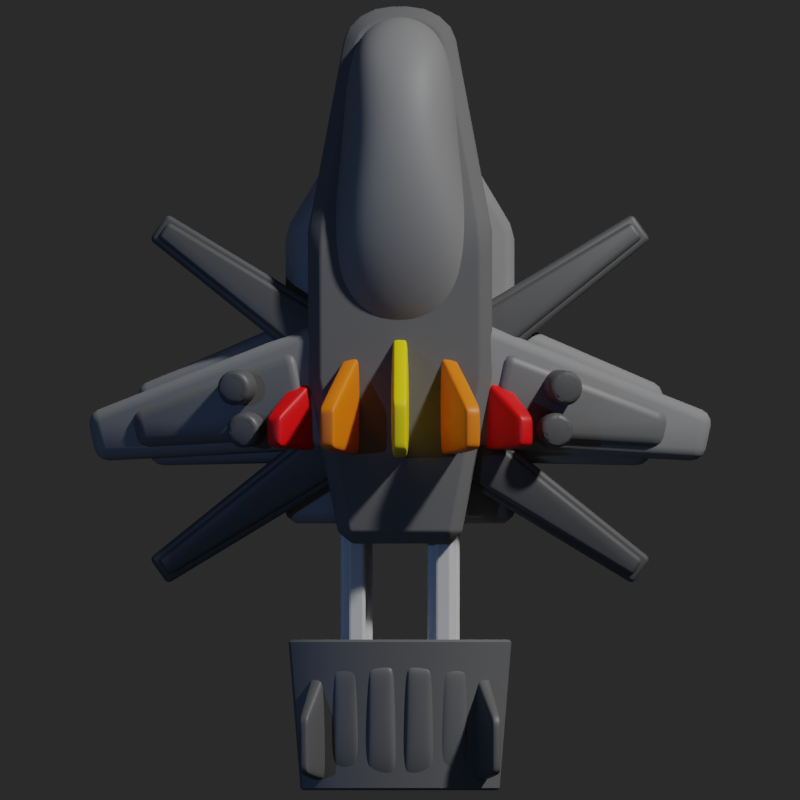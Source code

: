 # Source: surveillance_drone.blend  (saved by Blender 3.0.42; exported with 4.5.12 LTS)
import bpy
from mathutils import Matrix  # noqa: F401  (used for matrix-valued properties, if any)

bpy.ops.wm.read_factory_settings(use_empty=True)
scene = bpy.context.scene
scene.name = 'Scene'

# ---- collections
col_collection = bpy.data.collections.new('Collection'); scene.collection.children.link(col_collection)

# ---- materials (node trees are filled in below, after node groups)
mat_material_046 = bpy.data.materials.new('Material.046')
mat_material_048 = bpy.data.materials.new('Material.048')
mat_material_054 = bpy.data.materials.new('Material.054')
mat_material_055 = bpy.data.materials.new('Material.055')
mat_material_056 = bpy.data.materials.new('Material.056')
mat_material_047 = bpy.data.materials.new('Material.047')
mat_material_053 = bpy.data.materials.new('Material.053')
mat_material_049 = bpy.data.materials.new('Material.049')
mat_material_050 = bpy.data.materials.new('Material.050')
mat_material_051 = bpy.data.materials.new('Material.051')
mat_material_052 = bpy.data.materials.new('Material.052')
mat_material_057 = bpy.data.materials.new('Material.057')

# ---- node groups
ng_auto_smooth = bpy.data.node_groups.new('Auto Smooth', 'GeometryNodeTree')
_s = ng_auto_smooth.interface.new_socket(name='Geometry', in_out='OUTPUT', socket_type='NodeSocketGeometry')
_s = ng_auto_smooth.interface.new_socket(name='Geometry', in_out='INPUT', socket_type='NodeSocketGeometry')
_s = ng_auto_smooth.interface.new_socket(name='Angle', in_out='INPUT', socket_type='NodeSocketFloat')
_s.subtype = 'ANGLE'
_s.min_value = 0.0
_s.max_value = 3.142
ng_auto_smooth.is_modifier = True
_N = ng_auto_smooth.nodes; _L = ng_auto_smooth.links
n0 = _N.new('NodeGroupOutput'); n0.name = 'Group Output'; n0.location = (480, -100)
n1 = _N.new('NodeGroupInput'); n1.name = 'Group Input'; n1.location = (-420, -300)
n2 = _N.new('NodeGroupInput'); n2.name = 'Group Input.001'; n2.location = (-60, -100)
n3 = _N.new('GeometryNodeSetShadeSmooth'); n3.name = 'Set Shade Smooth'; n3.location = (120, -100)
n3.domain = 'EDGE'
n4 = _N.new('GeometryNodeSetShadeSmooth'); n4.name = 'Set Shade Smooth.001'; n4.location = (300, -100)
n5 = _N.new('GeometryNodeInputMeshEdgeAngle'); n5.name = 'Edge Angle'; n5.location = (-420, -220)
n6 = _N.new('GeometryNodeInputEdgeSmooth'); n6.name = 'Is Edge Smooth'; n6.location = (-60, -160)
n7 = _N.new('GeometryNodeInputShadeSmooth'); n7.name = 'Is Face Smooth'; n7.location = (-240, -340)
n8 = _N.new('FunctionNodeBooleanMath'); n8.name = 'Boolean Math'; n8.location = (-60, -220)
n9 = _N.new('FunctionNodeCompare'); n9.name = 'Compare'; n9.location = (-240, -180)
n9.operation = 'LESS_EQUAL'
_L.new(n5.outputs[0], n9.inputs[0])
_L.new(n4.outputs[0], n0.inputs[0])
_L.new(n1.outputs[1], n9.inputs[1])
_L.new(n9.outputs[0], n8.inputs[0])
_L.new(n7.outputs[0], n8.inputs[1])
_L.new(n2.outputs[0], n3.inputs[0])
_L.new(n6.outputs[0], n3.inputs[1])
_L.new(n3.outputs[0], n4.inputs[0])
_L.new(n8.outputs[0], n3.inputs[2])
n0.is_active_output = True

# ---- material node trees
mat_material_046.use_nodes = True; mat_material_046.node_tree.nodes.clear()
_N = mat_material_046.node_tree.nodes; _L = mat_material_046.node_tree.links
n0 = _N.new('ShaderNodeBsdfPrincipled'); n0.name = 'Principled BSDF'; n0.location = (10, 300)
n0.distribution = 'GGX'
n0.subsurface_method = 'RANDOM_WALK_SKIN'
n0.inputs[0].default_value = (0.1193, 0.1193, 0.1193, 1.0)
n0.inputs[2].default_value = 0.815
n0.inputs[3].default_value = 1.45
n0.inputs[27].default_value = (0.0, 0.0, 0.0, 1.0)
n0.inputs[28].default_value = 1.0
n1 = _N.new('ShaderNodeOutputMaterial'); n1.name = 'Material Output'; n1.location = (300, 300)
_L.new(n0.outputs[0], n1.inputs[0])
n1.is_active_output = True
mat_material_048.use_nodes = True; mat_material_048.node_tree.nodes.clear()
_N = mat_material_048.node_tree.nodes; _L = mat_material_048.node_tree.links
n0 = _N.new('ShaderNodeBsdfPrincipled'); n0.name = 'Principled BSDF'; n0.location = (10, 300)
n0.distribution = 'GGX'
n0.subsurface_method = 'RANDOM_WALK_SKIN'
n0.inputs[0].default_value = (0.2079, 0.2079, 0.2079, 1.0)
n0.inputs[2].default_value = 0.5866
n0.inputs[3].default_value = 1.45
n0.inputs[27].default_value = (0.0, 0.0, 0.0, 1.0)
n0.inputs[28].default_value = 1.0
n1 = _N.new('ShaderNodeOutputMaterial'); n1.name = 'Material Output'; n1.location = (300, 300)
_L.new(n0.outputs[0], n1.inputs[0])
n1.is_active_output = True
mat_material_054.use_nodes = True; mat_material_054.node_tree.nodes.clear()
_N = mat_material_054.node_tree.nodes; _L = mat_material_054.node_tree.links
n0 = _N.new('ShaderNodeBsdfPrincipled'); n0.name = 'Principled BSDF'; n0.location = (10, 300)
n0.distribution = 'GGX'
n0.subsurface_method = 'RANDOM_WALK_SKIN'
n0.inputs[0].default_value = (0.2203, 0.2203, 0.2203, 1.0)
n0.inputs[3].default_value = 1.45
n0.inputs[27].default_value = (0.0, 0.0, 0.0, 1.0)
n0.inputs[28].default_value = 1.0
n1 = _N.new('ShaderNodeOutputMaterial'); n1.name = 'Material Output'; n1.location = (300, 300)
_L.new(n0.outputs[0], n1.inputs[0])
n1.is_active_output = True
mat_material_055.use_nodes = True; mat_material_055.node_tree.nodes.clear()
_N = mat_material_055.node_tree.nodes; _L = mat_material_055.node_tree.links
n0 = _N.new('ShaderNodeBsdfPrincipled'); n0.name = 'Principled BSDF'; n0.location = (10, 300)
n0.distribution = 'GGX'
n0.subsurface_method = 'RANDOM_WALK_SKIN'
n0.inputs[0].default_value = (0.0985, 0.0985, 0.0985, 1.0)
n0.inputs[2].default_value = 0.4764
n0.inputs[3].default_value = 1.45
n0.inputs[27].default_value = (0.0, 0.0, 0.0, 1.0)
n0.inputs[28].default_value = 1.0
n1 = _N.new('ShaderNodeOutputMaterial'); n1.name = 'Material Output'; n1.location = (300, 300)
_L.new(n0.outputs[0], n1.inputs[0])
n1.is_active_output = True
mat_material_056.use_nodes = True; mat_material_056.node_tree.nodes.clear()
_N = mat_material_056.node_tree.nodes; _L = mat_material_056.node_tree.links
n0 = _N.new('ShaderNodeBsdfPrincipled'); n0.name = 'Principled BSDF'; n0.location = (10, 300)
n0.distribution = 'GGX'
n0.subsurface_method = 'RANDOM_WALK_SKIN'
n0.inputs[0].default_value = (1.0, 1.0, 1.0, 1.0)
n0.inputs[1].default_value = 1.0
n0.inputs[2].default_value = 0.8071
n0.inputs[3].default_value = 1.45
n0.inputs[27].default_value = (0.0, 0.0, 0.0, 1.0)
n0.inputs[28].default_value = 1.0
n1 = _N.new('ShaderNodeOutputMaterial'); n1.name = 'Material Output'; n1.location = (300, 300)
_L.new(n0.outputs[0], n1.inputs[0])
n1.is_active_output = True
mat_material_047.use_nodes = True; mat_material_047.node_tree.nodes.clear()
_N = mat_material_047.node_tree.nodes; _L = mat_material_047.node_tree.links
n0 = _N.new('ShaderNodeBsdfPrincipled'); n0.name = 'Principled BSDF'; n0.location = (10, 300)
n0.distribution = 'GGX'
n0.subsurface_method = 'RANDOM_WALK_SKIN'
n0.inputs[0].default_value = (0.214, 0.214, 0.214, 1.0)
n0.inputs[2].default_value = 0.7205
n0.inputs[3].default_value = 1.45
n0.inputs[27].default_value = (0.0, 0.0, 0.0, 1.0)
n0.inputs[28].default_value = 1.0
n1 = _N.new('ShaderNodeOutputMaterial'); n1.name = 'Material Output'; n1.location = (300, 300)
_L.new(n0.outputs[0], n1.inputs[0])
n1.is_active_output = True
mat_material_053.use_nodes = True; mat_material_053.node_tree.nodes.clear()
_N = mat_material_053.node_tree.nodes; _L = mat_material_053.node_tree.links
n0 = _N.new('ShaderNodeBsdfPrincipled'); n0.name = 'Principled BSDF'; n0.location = (10, 300)
n0.distribution = 'GGX'
n0.subsurface_method = 'RANDOM_WALK_SKIN'
n0.inputs[0].default_value = (0.1329, 0.1329, 0.1329, 1.0)
n0.inputs[3].default_value = 1.45
n0.inputs[27].default_value = (0.0, 0.0, 0.0, 1.0)
n0.inputs[28].default_value = 1.0
n1 = _N.new('ShaderNodeOutputMaterial'); n1.name = 'Material Output'; n1.location = (300, 300)
_L.new(n0.outputs[0], n1.inputs[0])
n1.is_active_output = True
mat_material_049.use_nodes = True; mat_material_049.node_tree.nodes.clear()
_N = mat_material_049.node_tree.nodes; _L = mat_material_049.node_tree.links
n0 = _N.new('ShaderNodeBsdfPrincipled'); n0.name = 'Principled BSDF'; n0.location = (10, 300)
n0.distribution = 'GGX'
n0.subsurface_method = 'RANDOM_WALK_SKIN'
n0.inputs[0].default_value = (0.07324, 0.07324, 0.07324, 1.0)
n0.inputs[2].default_value = 0.5079
n0.inputs[3].default_value = 1.45
n0.inputs[27].default_value = (0.0, 0.0, 0.0, 1.0)
n0.inputs[28].default_value = 1.0
n1 = _N.new('ShaderNodeOutputMaterial'); n1.name = 'Material Output'; n1.location = (300, 300)
_L.new(n0.outputs[0], n1.inputs[0])
n1.is_active_output = True
mat_material_050.use_nodes = True; mat_material_050.node_tree.nodes.clear()
_N = mat_material_050.node_tree.nodes; _L = mat_material_050.node_tree.links
n0 = _N.new('ShaderNodeBsdfPrincipled'); n0.name = 'Principled BSDF'; n0.location = (10, 300)
n0.distribution = 'GGX'
n0.subsurface_method = 'RANDOM_WALK_SKIN'
n0.inputs[0].default_value = (0.8, 0.643, 0.0, 1.0)
n0.inputs[3].default_value = 1.45
n0.inputs[27].default_value = (0.0, 0.0, 0.0, 1.0)
n0.inputs[28].default_value = 1.0
n1 = _N.new('ShaderNodeOutputMaterial'); n1.name = 'Material Output'; n1.location = (300, 300)
_L.new(n0.outputs[0], n1.inputs[0])
n1.is_active_output = True
mat_material_051.use_nodes = True; mat_material_051.node_tree.nodes.clear()
_N = mat_material_051.node_tree.nodes; _L = mat_material_051.node_tree.links
n0 = _N.new('ShaderNodeBsdfPrincipled'); n0.name = 'Principled BSDF'; n0.location = (10, 300)
n0.distribution = 'GGX'
n0.subsurface_method = 'RANDOM_WALK_SKIN'
n0.inputs[0].default_value = (0.8, 0.1805, 0.0, 1.0)
n0.inputs[3].default_value = 1.45
n0.inputs[27].default_value = (0.0, 0.0, 0.0, 1.0)
n0.inputs[28].default_value = 1.0
n1 = _N.new('ShaderNodeOutputMaterial'); n1.name = 'Material Output'; n1.location = (300, 300)
_L.new(n0.outputs[0], n1.inputs[0])
n1.is_active_output = True
mat_material_052.use_nodes = True; mat_material_052.node_tree.nodes.clear()
_N = mat_material_052.node_tree.nodes; _L = mat_material_052.node_tree.links
n0 = _N.new('ShaderNodeBsdfPrincipled'); n0.name = 'Principled BSDF'; n0.location = (10, 300)
n0.distribution = 'GGX'
n0.subsurface_method = 'RANDOM_WALK_SKIN'
n0.inputs[0].default_value = (0.8, 0.0, 0.001063, 1.0)
n0.inputs[3].default_value = 1.45
n0.inputs[27].default_value = (0.0, 0.0, 0.0, 1.0)
n0.inputs[28].default_value = 1.0
n1 = _N.new('ShaderNodeOutputMaterial'); n1.name = 'Material Output'; n1.location = (300, 300)
_L.new(n0.outputs[0], n1.inputs[0])
n1.is_active_output = True
mat_material_057.use_nodes = True; mat_material_057.node_tree.nodes.clear()
_N = mat_material_057.node_tree.nodes; _L = mat_material_057.node_tree.links
n0 = _N.new('ShaderNodeBsdfPrincipled'); n0.name = 'Principled BSDF'; n0.location = (10, 300)
n0.distribution = 'GGX'
n0.subsurface_method = 'RANDOM_WALK_SKIN'
n0.inputs[0].default_value = (0.07658, 0.07658, 0.07658, 1.0)
n0.inputs[3].default_value = 1.45
n0.inputs[27].default_value = (0.0, 0.0, 0.0, 1.0)
n0.inputs[28].default_value = 1.0
n1 = _N.new('ShaderNodeOutputMaterial'); n1.name = 'Material Output'; n1.location = (300, 300)
_L.new(n0.outputs[0], n1.inputs[0])
n1.is_active_output = True

# ---- world
world_world = bpy.data.worlds.new('World'); scene.world = world_world
world_world.use_nodes = True; world_world.node_tree.nodes.clear()
_N = world_world.node_tree.nodes; _L = world_world.node_tree.links
n0 = _N.new('ShaderNodeOutputWorld'); n0.name = 'World Output'; n0.location = (300, 300)
n1 = _N.new('ShaderNodeBackground'); n1.name = 'Background'; n1.location = (10, 300)
n1.inputs[0].default_value = (0.02198, 0.02198, 0.02198, 1.0)
_L.new(n1.outputs[0], n0.inputs[0])
n0.is_active_output = True
world_world.color = (0.05088, 0.05088, 0.05088)
world_world.use_sun_shadow = False
world_world.sun_shadow_jitter_overblur = 0.0

# ---- cameras
cam_camera_001 = bpy.data.cameras.new('Camera.001')
cam_camera_001.type = 'ORTHO'
cam_camera_001.ortho_scale = 6.7
cam_camera_002 = bpy.data.cameras.new('Camera.002')
cam_camera_002.type = 'ORTHO'
cam_camera_002.ortho_scale = 5.1

# ---- lights
light_sun_001 = bpy.data.lights.new('Sun.001', 'SUN')
light_sun_001.color = (0.2356, 0.4686, 1.0)
light_sun_001.transmission_factor = 0.0
light_sun_001.energy = 0.3
light_sun_001.shadow_soft_size = 0.125
light_sun_003 = bpy.data.lights.new('Sun.003', 'SUN')
light_sun_003.transmission_factor = 0.0
light_sun_003.angle = 0.06981
light_sun_003.energy = 3.0
light_sun_003.shadow_buffer_clip_start = 0.5
light_sun_003.shadow_soft_size = 0.1
light_sun_003.shadow_cascade_max_distance = 1000.0
light_sun_003.cycles.use_multiple_importance_sampling = False
light_sun_002 = bpy.data.lights.new('Sun.002', 'SUN')
light_sun_002.transmission_factor = 0.0
light_sun_002.angle = 0.06981
light_sun_002.energy = 3.0
light_sun_002.shadow_buffer_clip_start = 0.5
light_sun_002.shadow_soft_size = 0.1
light_sun_002.shadow_cascade_max_distance = 1000.0
light_sun_002.cycles.use_multiple_importance_sampling = False

# ---- meshes
me_cube_003 = bpy.data.meshes.new('Cube.003')
me_cube_003.from_pydata([(-0.771, -1.325, -0.6438), (-0.771, -1.325, 0.6438), (-0.771, -0.09654, -0.6438), (0.771, -1.325, -0.6438), (0.771, -1.325, 0.6438), (0.771, -0.09654, -0.6438), (-0.06617, 1.789, -0.1983), (-0.4681, 1.514, -0.07542), (-0.2041, 1.768, -0.1889), (-0.3289, 1.708, -0.1623), (-0.4216, 1.619, -0.1224), (-0.4681, 1.514, -0.6438), (-0.06617, 1.789, -0.6438), (-0.4216, 1.619, -0.6438), (-0.3289, 1.708, -0.6438), (-0.2041, 1.768, -0.6438), (0.06617, 1.789, -0.6438), (0.4681, 1.514, -0.6438), (0.2041, 1.768, -0.6438), (0.3289, 1.708, -0.6438), (0.4216, 1.619, -0.6438), (0.4681, 1.514, -0.07542), (0.06617, 1.789, -0.1983), (0.4216, 1.619, -0.1224), (0.3289, 1.708, -0.1623), (0.2041, 1.768, -0.1889), (-0.5013, -2.709, -0.6438), (-0.5013, -2.709, 0.6438), (0.5013, -2.709, 0.6438), (0.5013, -2.709, -0.6438), (-0.771, -0.3354, 0.6438), (-0.73, 0.1215, 0.5464), (-0.771, -0.09654, 0.405), (-0.7655, -0.1867, 0.6308), (-0.7505, -0.0195, 0.5951), (0.73, 0.1215, 0.5464), (0.771, -0.3354, 0.6438), (0.771, -0.09654, 0.405), (0.7505, -0.0195, 0.5951), (0.7655, -0.1867, 0.6308)], [], [(31, 35, 21, 23, 24, 25, 22, 6, 8, 9, 10, 7), (2, 5, 3, 0), (0, 1, 30, 32, 2), (2, 32, 31, 7, 11), (5, 37, 36, 4, 3), (5, 2, 11, 13, 14, 15, 12, 16, 18, 19, 20, 17), (12, 6, 22, 16), (6, 12, 15, 8), (8, 15, 14, 9), (9, 14, 13, 10), (10, 13, 11, 7), (21, 17, 20, 23), (23, 20, 19, 24), (24, 19, 18, 25), (25, 18, 16, 22), (35, 37, 5, 17, 21), (4, 1, 27, 28), (26, 29, 28, 27), (3, 4, 28, 29), (1, 0, 26, 27), (0, 3, 29, 26), (30, 33, 32), (33, 34, 32), (34, 31, 32), (35, 38, 37), (38, 39, 37), (39, 36, 37), (30, 36, 39, 33), (33, 39, 38, 34), (34, 38, 35, 31), (36, 30, 1, 4)])
me_cube_003.polygons.foreach_set('use_smooth', [True] * 31)
_uv = me_cube_003.uv_layers.new(name='UVMap')
_uv.uv.foreach_set('vector', [0.875, 0.5, 0.625, 0.5, 0.625, 0.5, 0.6319, 0.5, 0.6532, 0.5, 0.6888, 0.5, 0.7301, 0.5, 0.7699, 0.5, 0.8112, 0.5, 0.8468, 0.5, 0.8681, 0.5, 0.875, 0.5, 0.125, 0.5, 0.375, 0.5, 0.375, 0.75, 0.125, 0.75, 0.375, 0.0, 0.625, 0.0, 0.625, 0.2014, 0.5786, 0.25, 0.375, 0.25, 0.375, 0.25, 0.5786, 0.25, 0.625, 0.25, 0.625, 0.25, 0.375, 0.25, 0.375, 0.5, 0.5786, 0.5, 0.625, 0.5486, 0.625, 0.75, 0.375, 0.75, 0.375, 0.5, 0.125, 0.5, 0.125, 0.5, 0.1318, 0.5, 0.1532, 0.5, 0.1889, 0.5, 0.2301, 0.5, 0.2699, 0.5, 0.3111, 0.5, 0.3468, 0.5, 0.3682, 0.5, 0.375, 0.5, 0.375, 0.3551, 0.625, 0.3551, 0.625, 0.3949, 0.375, 0.3949, 0.625, 0.3551, 0.375, 0.3551, 0.375, 0.3137, 0.6302, 0.3137, 0.6302, 0.3137, 0.375, 0.3137, 0.375, 0.25, 0.625, 0.25, 0.625, 0.25, 0.375, 0.25, 0.375, 0.25, 0.6256, 0.25, 0.6256, 0.25, 0.375, 0.25, 0.375, 0.25, 0.625, 0.25, 0.625, 0.5, 0.375, 0.5, 0.375, 0.5, 0.6256, 0.5, 0.6256, 0.5, 0.375, 0.5, 0.375, 0.5, 0.625, 0.5, 0.625, 0.5, 0.375, 0.5, 0.375, 0.4363, 0.6302, 0.4363, 0.6302, 0.4363, 0.375, 0.4363, 0.375, 0.3949, 0.625, 0.3949, 0.625, 0.5, 0.5786, 0.5, 0.375, 0.5, 0.375, 0.5, 0.625, 0.5, 0.625, 0.75, 0.875, 0.75, 0.875, 0.75, 0.625, 0.75, 0.125, 0.75, 0.375, 0.75, 0.625, 0.75, 0.875, 0.75, 0.375, 0.75, 0.625, 0.75, 0.625, 0.75, 0.375, 0.75, 0.625, 0.0, 0.375, 0.0, 0.375, 0.0, 0.625, 0.0, 0.125, 0.75, 0.375, 0.75, 0.375, 0.75, 0.125, 0.75, 0.625, 0.2014, 0.625, 0.2316, 0.5786, 0.25, 0.625, 0.2316, 0.6155, 0.25, 0.5786, 0.25, 0.6155, 0.25, 0.6061, 0.25, 0.5786, 0.25, 0.625, 0.5, 0.6259, 0.5, 0.5786, 0.5, 0.6259, 0.5, 0.6251, 0.5, 0.5786, 0.5, 0.6251, 0.5, 0.6225, 0.5, 0.5786, 0.5, 0.875, 0.5486, 0.625, 0.5486, 0.6259, 0.5184, 0.8741, 0.5184, 0.8741, 0.5184, 0.6259, 0.5184, 0.6259, 0.5, 0.8741, 0.5, 0.8741, 0.5, 0.6259, 0.5, 0.625, 0.5, 0.875, 0.5, 0.625, 0.5486, 0.875, 0.5486, 0.875, 0.75, 0.625, 0.75])
me_cube_003.materials.append(mat_material_046)
me_cube_003.use_remesh_fix_poles = True
me_cube_003.use_remesh_preserve_attributes = False
me_cube_003.update()
me_cube_014 = bpy.data.meshes.new('Cube.014')
me_cube_014.from_pydata([(0.287, 1.408, 0.6836), (0.2497, 1.628, -0.63), (0.3071, 0.6235, 0.9638), (0.4136, 0.6235, -0.3498), (-0.287, 1.408, 0.6836), (-0.2497, 1.628, -0.63), (-0.3071, 0.6235, 0.9638), (-0.4136, 0.6235, -0.3498), (0.5036, 0.6235, 0.4362), (0.544, 1.845, 0.02678), (-0.544, 1.845, 0.02678), (-0.5036, 0.6235, 0.4362), (0.4891, -0.3405, 0.9283), (-0.4891, -0.3405, 0.9283), (-0.4581, -0.3405, 0.01335), (0.4581, -0.3405, 0.01335), (0.7275, -0.3405, 0.4708), (-0.7275, -0.3405, 0.4708), (0.4416, -1.228, 0.51), (-0.4416, -1.228, 0.51), (-0.4136, -1.228, -0.8036), (0.4136, -1.228, -0.8036), (0.6568, -1.228, -0.1468), (-0.6568, -1.228, -0.1468)], [], [(0, 4, 6, 2), (5, 1, 3, 7), (7, 3, 15, 14), (9, 0, 2, 8), (10, 4, 0, 9), (11, 6, 4, 10), (7, 11, 10, 5), (5, 10, 9, 1), (1, 9, 8, 3), (8, 2, 12, 16), (13, 17, 23, 19), (17, 14, 20, 23), (6, 11, 17, 13), (11, 7, 14, 17), (3, 8, 16, 15), (2, 6, 13, 12), (22, 18, 19, 23), (21, 22, 23, 20), (14, 15, 21, 20), (16, 12, 18, 22), (15, 16, 22, 21), (12, 13, 19, 18)])
me_cube_014.polygons.foreach_set('use_smooth', [True] * 22)
_uv = me_cube_014.uv_layers.new(name='UVMap')
_uv.uv.foreach_set('vector', [0.375, 0.0, 0.625, 0.0, 0.625, 0.25, 0.375, 0.25, 0.375, 0.25, 0.625, 0.25, 0.625, 0.5, 0.375, 0.5, 0.375, 0.5, 0.625, 0.5, 0.625, 0.5, 0.375, 0.5, 0.5, 0.75, 0.625, 0.75, 0.625, 1.0, 0.5, 1.0, 0.25, 0.5, 0.375, 0.5, 0.375, 0.75, 0.25, 0.75, 0.75, 0.5, 0.875, 0.5, 0.875, 0.75, 0.75, 0.75, 0.625, 0.5, 0.75, 0.5, 0.75, 0.75, 0.625, 0.75, 0.125, 0.5, 0.25, 0.5, 0.25, 0.75, 0.125, 0.75, 0.375, 0.75, 0.5, 0.75, 0.5, 1.0, 0.375, 1.0, 0.5, 1.0, 0.625, 1.0, 0.625, 1.0, 0.5, 1.0, 0.875, 0.5, 0.75, 0.5, 0.75, 0.5, 0.875, 0.5, 0.75, 0.5, 0.625, 0.5, 0.625, 0.5, 0.75, 0.5, 0.875, 0.5, 0.75, 0.5, 0.75, 0.5, 0.875, 0.5, 0.75, 0.5, 0.625, 0.5, 0.625, 0.5, 0.75, 0.5, 0.375, 1.0, 0.5, 1.0, 0.5, 1.0, 0.375, 1.0, 0.375, 0.25, 0.625, 0.25, 0.625, 0.25, 0.375, 0.25, 0.5, 0.5, 0.625, 0.5, 0.625, 0.75, 0.5, 0.75, 0.375, 0.5, 0.5, 0.5, 0.5, 0.75, 0.375, 0.75, 0.375, 0.5, 0.625, 0.5, 0.625, 0.5, 0.375, 0.5, 0.5, 1.0, 0.625, 1.0, 0.625, 1.0, 0.5, 1.0, 0.375, 1.0, 0.5, 1.0, 0.5, 1.0, 0.375, 1.0, 0.375, 0.25, 0.625, 0.25, 0.625, 0.25, 0.375, 0.25])
me_cube_014.materials.append(mat_material_048)
me_cube_014.use_remesh_fix_poles = True
me_cube_014.use_remesh_preserve_attributes = False
me_cube_014.update()
me_cube_016 = bpy.data.meshes.new('Cube.016')
me_cube_016.from_pydata([(0.3561, -2.54, -0.5176), (0.3561, -2.54, 0.3605), (0.3561, 0.9169, -0.5176), (0.3561, 0.9169, 0.3605), (0.9578, -2.54, -0.3064), (0.9578, -2.54, 0.1493), (0.9578, -0.08881, -0.3064), (0.9578, -0.08881, 0.1493)], [], [(0, 1, 3, 2), (2, 3, 7, 6), (6, 7, 5, 4), (4, 5, 1, 0), (2, 6, 4, 0), (7, 3, 1, 5)])
me_cube_016.polygons.foreach_set('use_smooth', [True] * 6)
_uv = me_cube_016.uv_layers.new(name='UVMap')
_uv.uv.foreach_set('vector', [0.375, 0.0, 0.625, 0.0, 0.625, 0.25, 0.375, 0.25, 0.375, 0.25, 0.625, 0.25, 0.625, 0.5, 0.375, 0.5, 0.375, 0.5, 0.625, 0.5, 0.625, 0.75, 0.375, 0.75, 0.375, 0.75, 0.625, 0.75, 0.625, 1.0, 0.375, 1.0, 0.125, 0.5, 0.375, 0.5, 0.375, 0.75, 0.125, 0.75, 0.625, 0.5, 0.875, 0.5, 0.875, 0.75, 0.625, 0.75])
me_cube_016.materials.append(mat_material_054)
me_cube_016.use_remesh_fix_poles = True
me_cube_016.use_remesh_preserve_attributes = False
me_cube_016.update()
me_cube_018 = bpy.data.meshes.new('Cube.018')
me_cube_018.from_pydata([(-0.236, -4.776, -0.4947), (-0.236, -4.776, 0.4947), (-0.2534, -3.513, -0.4422), (-0.2534, -3.513, 0.4422), (0.236, -4.776, -0.4947), (0.236, -4.776, 0.4947), (0.2534, -3.513, -0.4422), (0.2534, -3.513, 0.4422), (-0.6075, -3.513, -0.3679), (-0.5744, -4.776, -0.4237), (-0.5744, -4.776, 0.4237), (-0.6075, -3.513, 0.3679), (0.6453, -3.513, 0.476), (0.6453, -3.513, -0.476), (0.5744, -4.776, -0.4237), (0.5744, -4.776, 0.4237), (-0.8215, -3.513, -0.2602), (-0.8323, -4.776, -0.2939), (-0.8323, -4.776, 0.2939), (-0.8215, -3.513, 0.2602), (0.8215, -3.513, 0.2602), (0.8215, -3.513, -0.2602), (0.8323, -4.776, -0.2939), (0.8323, -4.776, 0.2939), (0.2652, -3.513, -0.5558), (-0.2652, -3.513, -0.5558), (-0.2652, -3.513, 0.5558), (0.2652, -3.513, 0.5558), (0.6075, -3.513, -0.3679), (-0.6453, -3.513, -0.476), (-0.6453, -3.513, 0.476), (0.6075, -3.513, 0.3679), (-0.9351, -3.513, 0.3302), (-0.9351, -3.513, -0.3302), (0.9351, -3.513, 0.3302), (0.9351, -3.513, -0.3302), (-0.2534, -3.634, 0.4422), (-0.2534, -3.634, -0.4422), (0.2534, -3.634, 0.4422), (0.2534, -3.634, -0.4422), (-0.6075, -3.634, 0.3679), (-0.6075, -3.634, -0.3679), (0.6075, -3.634, 0.3679), (0.6075, -3.634, -0.3679), (-0.8215, -3.634, 0.2602), (-0.8215, -3.634, -0.2602), (0.8215, -3.634, 0.2602), (0.8215, -3.634, -0.2602)], [], [(2, 8, 41, 37), (16, 19, 44, 45), (4, 24, 13, 14), (4, 5, 1, 0), (25, 24, 4, 0), (27, 26, 1, 5), (21, 28, 43, 47), (12, 15, 23, 34), (0, 1, 10, 9), (27, 5, 15, 12), (28, 6, 39, 43), (1, 26, 30, 10), (25, 0, 9, 29), (5, 4, 14, 15), (17, 18, 32, 33), (35, 34, 23, 22), (10, 30, 32, 18), (29, 9, 17, 33), (15, 14, 22, 23), (14, 13, 35, 22), (7, 31, 42, 38), (9, 10, 18, 17), (2, 6, 24, 25), (7, 3, 26, 27), (6, 28, 13, 24), (8, 2, 25, 29), (3, 11, 30, 26), (31, 7, 27, 12), (19, 16, 33, 32), (21, 20, 34, 35), (20, 31, 12, 34), (28, 21, 35, 13), (11, 19, 32, 30), (16, 8, 29, 33), (36, 37, 41, 40), (37, 36, 38, 39), (43, 42, 46, 47), (39, 38, 42, 43), (40, 41, 45, 44), (19, 11, 40, 44), (6, 2, 37, 39), (20, 21, 47, 46), (11, 3, 36, 40), (8, 16, 45, 41), (3, 7, 38, 36), (31, 20, 46, 42)])
me_cube_018.polygons.foreach_set('use_smooth', [True] * 46)
_uv = me_cube_018.uv_layers.new(name='UVMap')
_uv.uv.foreach_set('vector', [0.4009, 0.25, 0.4065, 0.25, 0.4065, 0.25, 0.4009, 0.25, 0.4142, 0.25, 0.5858, 0.25, 0.5858, 0.25, 0.4142, 0.25, 0.375, 0.75, 0.375, 0.5, 0.375, 0.5, 0.375, 0.75, 0.375, 0.75, 0.625, 0.75, 0.625, 1.0, 0.375, 1.0, 0.125, 0.5, 0.375, 0.5, 0.375, 0.75, 0.125, 0.75, 0.625, 0.5, 0.875, 0.5, 0.875, 0.75, 0.625, 0.75, 0.4142, 0.5, 0.4065, 0.5, 0.4065, 0.5, 0.4142, 0.5, 0.625, 0.5, 0.625, 0.75, 0.625, 0.75, 0.625, 0.5, 0.375, 1.0, 0.625, 1.0, 0.625, 1.0, 0.375, 1.0, 0.625, 0.5, 0.625, 0.75, 0.625, 0.75, 0.625, 0.5, 0.4065, 0.5, 0.4009, 0.5, 0.4009, 0.5, 0.4065, 0.5, 0.875, 0.75, 0.875, 0.5, 0.875, 0.5, 0.875, 0.75, 0.125, 0.5, 0.125, 0.75, 0.125, 0.75, 0.125, 0.5, 0.625, 0.75, 0.375, 0.75, 0.375, 0.75, 0.625, 0.75, 0.375, 0.0, 0.625, 0.0, 0.625, 0.25, 0.375, 0.25, 0.375, 0.5, 0.625, 0.5, 0.625, 0.75, 0.375, 0.75, 0.875, 0.75, 0.875, 0.5, 0.875, 0.5, 0.875, 0.75, 0.125, 0.5, 0.125, 0.75, 0.125, 0.75, 0.125, 0.5, 0.625, 0.75, 0.375, 0.75, 0.375, 0.75, 0.625, 0.75, 0.375, 0.75, 0.375, 0.5, 0.375, 0.5, 0.375, 0.75, 0.5991, 0.5, 0.5935, 0.5, 0.5935, 0.5, 0.5991, 0.5, 0.375, 1.0, 0.625, 1.0, 0.625, 1.0, 0.375, 1.0, 0.4009, 0.25, 0.4009, 0.5, 0.375, 0.5, 0.375, 0.25, 0.5991, 0.5, 0.5991, 0.25, 0.625, 0.25, 0.625, 0.5, 0.4009, 0.5, 0.4065, 0.5, 0.375, 0.5, 0.375, 0.5, 0.4065, 0.25, 0.4009, 0.25, 0.375, 0.25, 0.375, 0.25, 0.5991, 0.25, 0.5935, 0.25, 0.625, 0.25, 0.625, 0.25, 0.5935, 0.5, 0.5991, 0.5, 0.625, 0.5, 0.625, 0.5, 0.5858, 0.25, 0.4142, 0.25, 0.375, 0.25, 0.625, 0.25, 0.4142, 0.5, 0.5858, 0.5, 0.625, 0.5, 0.375, 0.5, 0.5858, 0.5, 0.5935, 0.5, 0.625, 0.5, 0.625, 0.5, 0.4065, 0.5, 0.4142, 0.5, 0.375, 0.5, 0.375, 0.5, 0.5935, 0.25, 0.5858, 0.25, 0.625, 0.25, 0.625, 0.25, 0.4142, 0.25, 0.4065, 0.25, 0.375, 0.25, 0.375, 0.25, 0.5991, 0.25, 0.4009, 0.25, 0.4065, 0.25, 0.5935, 0.25, 0.4009, 0.25, 0.5991, 0.25, 0.5991, 0.5, 0.4009, 0.5, 0.4065, 0.5, 0.5935, 0.5, 0.5858, 0.5, 0.4142, 0.5, 0.4009, 0.5, 0.5991, 0.5, 0.5935, 0.5, 0.4065, 0.5, 0.5935, 0.25, 0.4065, 0.25, 0.4142, 0.25, 0.5858, 0.25, 0.5858, 0.25, 0.5935, 0.25, 0.5935, 0.25, 0.5858, 0.25, 0.4009, 0.5, 0.4009, 0.25, 0.4009, 0.25, 0.4009, 0.5, 0.5858, 0.5, 0.4142, 0.5, 0.4142, 0.5, 0.5858, 0.5, 0.5935, 0.25, 0.5991, 0.25, 0.5991, 0.25, 0.5935, 0.25, 0.4065, 0.25, 0.4142, 0.25, 0.4142, 0.25, 0.4065, 0.25, 0.5991, 0.25, 0.5991, 0.5, 0.5991, 0.5, 0.5991, 0.25, 0.5935, 0.5, 0.5858, 0.5, 0.5858, 0.5, 0.5935, 0.5])
me_cube_018.materials.append(mat_material_055)
me_cube_018.use_remesh_fix_poles = True
me_cube_018.use_remesh_preserve_attributes = False
me_cube_018.update()
me_cube_019 = bpy.data.meshes.new('Cube.019')
me_cube_019.from_pydata([(0.2885, -4.061, -0.341), (0.2885, -4.061, 0.341), (0.2885, -2.061, -0.341), (0.2885, -2.061, 0.341), (0.4398, -4.061, -0.341), (0.4398, -4.061, 0.341), (0.4398, -2.061, -0.341), (0.4398, -2.061, 0.341), (0.2294, -4.061, -0.1638), (0.2294, -4.061, 0.1638), (0.2294, -2.061, -0.1638), (0.2294, -2.061, 0.1638), (0.499, -4.061, -0.1638), (0.499, -4.061, 0.1638), (0.499, -2.061, -0.1638), (0.499, -2.061, 0.1638)], [], [(0, 1, 3, 2), (2, 3, 7, 6), (6, 7, 5, 4), (4, 5, 1, 0), (2, 6, 4, 0), (7, 3, 1, 5), (8, 9, 11, 10), (10, 11, 15, 14), (14, 15, 13, 12), (12, 13, 9, 8), (10, 14, 12, 8), (15, 11, 9, 13)])
_uv = me_cube_019.uv_layers.new(name='UVMap')
_uv.uv.foreach_set('vector', [0.375, 0.0, 0.625, 0.0, 0.625, 0.25, 0.375, 0.25, 0.375, 0.25, 0.625, 0.25, 0.625, 0.5, 0.375, 0.5, 0.375, 0.5, 0.625, 0.5, 0.625, 0.75, 0.375, 0.75, 0.375, 0.75, 0.625, 0.75, 0.625, 1.0, 0.375, 1.0, 0.125, 0.5, 0.375, 0.5, 0.375, 0.75, 0.125, 0.75, 0.625, 0.5, 0.875, 0.5, 0.875, 0.75, 0.625, 0.75, 0.375, 0.0, 0.625, 0.0, 0.625, 0.25, 0.375, 0.25, 0.375, 0.25, 0.625, 0.25, 0.625, 0.5, 0.375, 0.5, 0.375, 0.5, 0.625, 0.5, 0.625, 0.75, 0.375, 0.75, 0.375, 0.75, 0.625, 0.75, 0.625, 1.0, 0.375, 1.0, 0.125, 0.5, 0.375, 0.5, 0.375, 0.75, 0.125, 0.75, 0.625, 0.5, 0.875, 0.5, 0.875, 0.75, 0.625, 0.75])
me_cube_019.materials.append(mat_material_056)
me_cube_019.use_remesh_fix_poles = True
me_cube_019.use_remesh_preserve_attributes = False
me_cube_019.update()
me_cube_020 = bpy.data.meshes.new('Cube.020')
me_cube_020.from_pydata([(0.4014, -1.911, -0.6153), (0.4286, -1.902, 0.6022), (0.6279, -0.8557, -0.6277), (0.6551, -0.8472, 0.5899), (2.53, -2.02, -0.5378), (2.541, -2.016, -0.04411), (2.614, -1.628, -0.5424), (2.625, -1.624, -0.04871), (0.2174, -2.02, -0.4403), (0.2378, -2.014, 0.4735), (0.5059, -0.6763, -0.4561), (0.5263, -0.67, 0.4577), (2.074, -2.057, -0.3739), (2.081, -2.055, -0.08728), (2.215, -1.403, -0.3815), (2.221, -1.401, -0.09496), (0.7089, -1.842, 0.02311), (0.7212, -1.838, 0.5716), (0.8709, -1.087, 0.01425), (0.8831, -1.084, 0.5627), (2.185, -1.919, -0.4243), (2.198, -1.916, 0.1242), (2.251, -1.615, -0.4278), (2.263, -1.611, 0.1206)], [], [(0, 1, 3, 2), (2, 3, 7, 6), (6, 7, 5, 4), (4, 5, 1, 0), (2, 6, 4, 0), (7, 3, 1, 5), (8, 9, 11, 10), (10, 11, 15, 14), (14, 15, 13, 12), (12, 13, 9, 8), (10, 14, 12, 8), (15, 11, 9, 13), (16, 17, 19, 18), (18, 19, 23, 22), (22, 23, 21, 20), (20, 21, 17, 16), (18, 22, 20, 16), (23, 19, 17, 21)])
me_cube_020.polygons.foreach_set('use_smooth', [True] * 18)
me_cube_020.polygons.foreach_set('material_index', [0, 0, 0, 0, 0, 0, 0, 0, 0, 0, 0, 0, 1, 1, 1, 1, 1, 1])
_uv = me_cube_020.uv_layers.new(name='UVMap')
_uv.uv.foreach_set('vector', [0.375, 0.0, 0.625, 0.0, 0.625, 0.25, 0.375, 0.25, 0.375, 0.25, 0.625, 0.25, 0.625, 0.5, 0.375, 0.5, 0.375, 0.5, 0.625, 0.5, 0.625, 0.75, 0.375, 0.75, 0.375, 0.75, 0.625, 0.75, 0.625, 1.0, 0.375, 1.0, 0.125, 0.5, 0.375, 0.5, 0.375, 0.75, 0.125, 0.75, 0.625, 0.5, 0.875, 0.5, 0.875, 0.75, 0.625, 0.75, 0.3624, -0.02552, 0.6857, -0.02552, 0.6857, 0.2755, 0.3624, 0.2755, 0.3624, 0.2755, 0.6857, 0.2755, 0.625, 0.5, 0.375, 0.5, 0.375, 0.5, 0.625, 0.5, 0.625, 0.75, 0.375, 0.75, 0.375, 0.75, 0.625, 0.75, 0.687, 1.123, 0.3122, 1.123, 0.001797, 0.4628, 0.375, 0.5, 0.375, 0.75, 0.001797, 0.7872, 0.625, 0.5, 0.9982, 0.4626, 0.9982, 0.7874, 0.625, 0.75, 0.375, 0.0, 0.625, 0.0, 0.625, 0.25, 0.375, 0.25, 0.375, 0.25, 0.625, 0.25, 0.625, 0.5, 0.375, 0.5, 0.375, 0.5, 0.625, 0.5, 0.625, 0.75, 0.375, 0.75, 0.375, 0.75, 0.625, 0.75, 0.625, 1.0, 0.375, 1.0, 0.125, 0.5, 0.375, 0.5, 0.375, 0.75, 0.125, 0.75, 0.625, 0.5, 0.875, 0.5, 0.875, 0.75, 0.625, 0.75])
me_cube_020.materials.append(mat_material_047)
me_cube_020.materials.append(mat_material_053)
me_cube_020.use_remesh_fix_poles = True
me_cube_020.use_remesh_preserve_attributes = False
me_cube_020.update()
me_cube_021 = bpy.data.meshes.new('Cube.021')
me_cube_021.from_pydata([(-1.312, -0.761, -1.558), (-1.312, -0.761, -0.9598), (-1.312, -0.1631, -1.558), (-1.312, -0.1631, -0.9598), (1.277, -0.5926, -1.389), (1.277, -0.5926, -1.128), (1.277, -0.3316, -1.389), (1.277, -0.3316, -1.128), (-0.9973, -0.6883, -1.392), (-0.9973, -0.6883, -0.9393), (-0.9973, -0.2359, -1.392), (-0.9973, -0.2359, -0.9393), (1.226, -0.5436, -1.247), (1.226, -0.5436, -1.084), (1.226, -0.3806, -1.247), (1.226, -0.3806, -1.084)], [], [(0, 1, 3, 2), (2, 3, 7, 6), (6, 7, 5, 4), (4, 5, 1, 0), (2, 6, 4, 0), (7, 3, 1, 5), (8, 9, 11, 10), (10, 11, 15, 14), (14, 15, 13, 12), (12, 13, 9, 8), (10, 14, 12, 8), (15, 11, 9, 13)])
me_cube_021.polygons.foreach_set('use_smooth', [True] * 12)
_uv = me_cube_021.uv_layers.new(name='UVMap')
_uv.uv.foreach_set('vector', [0.375, 0.0, 0.625, 0.0, 0.625, 0.25, 0.375, 0.25, 0.375, 0.25, 0.625, 0.25, 0.625, 0.5, 0.375, 0.5, 0.375, 0.5, 0.625, 0.5, 0.625, 0.75, 0.375, 0.75, 0.375, 0.75, 0.625, 0.75, 0.625, 1.0, 0.375, 1.0, 0.125, 0.5, 0.375, 0.5, 0.375, 0.75, 0.125, 0.75, 0.625, 0.5, 0.875, 0.5, 0.875, 0.75, 0.625, 0.75, 0.375, 0.0, 0.625, 0.0, 0.625, 0.25, 0.375, 0.25, 0.375, 0.25, 0.625, 0.25, 0.6032, 0.5218, 0.3968, 0.5218, 0.3968, 0.5218, 0.6032, 0.5218, 0.6032, 0.7282, 0.3968, 0.7282, 0.3968, 0.7282, 0.6032, 0.7282, 0.625, 1.0, 0.375, 1.0, 0.125, 0.5, 0.3968, 0.5218, 0.3968, 0.7282, 0.125, 0.75, 0.6032, 0.5218, 0.875, 0.5, 0.875, 0.75, 0.6032, 0.7282])
me_cube_021.materials.append(mat_material_049)
me_cube_021.use_remesh_fix_poles = True
me_cube_021.use_remesh_preserve_attributes = False
me_cube_021.update()
me_cube_022 = bpy.data.meshes.new('Cube.022')
me_cube_022.from_pydata([(-0.07716, -2.009, 0.5415), (-0.07716, -1.947, 1.407), (-0.07716, -0.9257, 0.5415), (-0.07716, -1.51, 1.407), (0.07716, -2.009, 0.5415), (0.07716, -1.947, 1.407), (0.07716, -0.9257, 0.5415), (0.07716, -1.51, 1.407)], [], [(0, 1, 3, 2), (2, 3, 7, 6), (6, 7, 5, 4), (4, 5, 1, 0), (2, 6, 4, 0), (7, 3, 1, 5)])
me_cube_022.polygons.foreach_set('use_smooth', [True] * 6)
_uv = me_cube_022.uv_layers.new(name='UVMap')
_uv.uv.foreach_set('vector', [0.375, 0.0, 0.625, 0.0, 0.625, 0.25, 0.375, 0.25, 0.375, 0.25, 0.625, 0.25, 0.625, 0.5, 0.375, 0.5, 0.375, 0.5, 0.625, 0.5, 0.625, 0.75, 0.375, 0.75, 0.375, 0.75, 0.625, 0.75, 0.625, 1.0, 0.375, 1.0, 0.125, 0.5, 0.375, 0.5, 0.375, 0.75, 0.125, 0.75, 0.625, 0.5, 0.875, 0.5, 0.875, 0.75, 0.625, 0.75])
me_cube_022.materials.append(mat_material_050)
me_cube_022.use_remesh_fix_poles = True
me_cube_022.use_remesh_preserve_attributes = False
me_cube_022.update()
me_cube_023 = bpy.data.meshes.new('Cube.023')
me_cube_023.from_pydata([(0.3052, -1.977, 0.5696), (0.5399, -1.927, 1.236), (0.3052, -1.092, 0.5696), (0.5399, -1.57, 1.236), (0.4626, -1.977, 0.5142), (0.6973, -1.927, 1.181), (0.4626, -1.092, 0.5142), (0.6973, -1.57, 1.181), (0.6768, -1.939, 0.4611), (1.003, -1.903, 0.8597), (0.6768, -1.297, 0.4611), (1.003, -1.643, 0.8597), (0.8689, -1.939, 0.3251), (1.136, -1.903, 0.7651), (0.8689, -1.297, 0.3251), (1.136, -1.643, 0.7651), (-0.02074, -4.798, 0.4303), (0.0582, -4.581, 0.5512), (-0.01943, -3.568, 0.4408), (0.06129, -3.781, 0.5759), (0.3301, -4.798, 0.4108), (0.263, -4.581, 0.5399), (0.3314, -3.568, 0.4213), (0.2661, -3.781, 0.5645), (0.2631, -4.798, 0.4024), (0.36, -4.581, 0.5108), (0.2644, -3.568, 0.4128), (0.363, -3.781, 0.5355), (0.6079, -4.798, 0.3346), (0.5612, -4.581, 0.4713), (0.6092, -3.568, 0.3451), (0.5643, -3.781, 0.4959)], [], [(0, 1, 3, 2), (2, 3, 7, 6), (6, 7, 5, 4), (4, 5, 1, 0), (2, 6, 4, 0), (7, 3, 1, 5), (8, 9, 11, 10), (10, 11, 15, 14), (14, 15, 13, 12), (12, 13, 9, 8), (10, 14, 12, 8), (15, 11, 9, 13), (16, 17, 19, 18), (18, 19, 23, 22), (22, 23, 21, 20), (20, 21, 17, 16), (18, 22, 20, 16), (23, 19, 17, 21), (24, 25, 27, 26), (26, 27, 31, 30), (30, 31, 29, 28), (28, 29, 25, 24), (26, 30, 28, 24), (31, 27, 25, 29)])
me_cube_023.polygons.foreach_set('use_smooth', [1, 1, 1, 1, 1, 1, 1, 1, 1, 1, 1, 1, 0, 0, 0, 0, 0, 0, 0, 0, 0, 0, 0, 0])
me_cube_023.polygons.foreach_set('material_index', [0, 0, 0, 0, 0, 0, 1, 1, 1, 1, 1, 1, 2, 2, 2, 2, 2, 2, 2, 2, 2, 2, 2, 2])
_uv = me_cube_023.uv_layers.new(name='UVMap')
_uv.uv.foreach_set('vector', [0.375, 0.0, 0.625, 0.0, 0.625, 0.25, 0.375, 0.25, 0.375, 0.25, 0.625, 0.25, 0.625, 0.5, 0.375, 0.5, 0.375, 0.5, 0.625, 0.5, 0.625, 0.75, 0.375, 0.75, 0.375, 0.75, 0.625, 0.75, 0.625, 1.0, 0.375, 1.0, 0.125, 0.5, 0.375, 0.5, 0.375, 0.75, 0.125, 0.75, 0.625, 0.5, 0.875, 0.5, 0.875, 0.75, 0.625, 0.75, 0.375, 0.0, 0.625, 0.0, 0.625, 0.25, 0.375, 0.25, 0.375, 0.25, 0.625, 0.25, 0.625, 0.5, 0.375, 0.5, 0.375, 0.5, 0.625, 0.5, 0.625, 0.75, 0.375, 0.75, 0.375, 0.75, 0.625, 0.75, 0.625, 1.0, 0.375, 1.0, 0.125, 0.5, 0.375, 0.5, 0.375, 0.75, 0.125, 0.75, 0.625, 0.5, 0.875, 0.5, 0.875, 0.75, 0.625, 0.75, 0.375, 0.0, 0.625, 0.0, 0.625, 0.25, 0.375, 0.25, 0.375, 0.25, 0.625, 0.25, 0.625, 0.5, 0.375, 0.5, 0.375, 0.5, 0.625, 0.5, 0.625, 0.75, 0.375, 0.75, 0.375, 0.75, 0.625, 0.75, 0.625, 1.0, 0.375, 1.0, 0.125, 0.5, 0.375, 0.5, 0.375, 0.75, 0.125, 0.75, 0.625, 0.5, 0.875, 0.5, 0.875, 0.75, 0.625, 0.75, 0.375, 0.0, 0.625, 0.0, 0.625, 0.25, 0.375, 0.25, 0.375, 0.25, 0.625, 0.25, 0.625, 0.5, 0.375, 0.5, 0.375, 0.5, 0.625, 0.5, 0.625, 0.75, 0.375, 0.75, 0.375, 0.75, 0.625, 0.75, 0.625, 1.0, 0.375, 1.0, 0.125, 0.5, 0.375, 0.5, 0.375, 0.75, 0.125, 0.75, 0.625, 0.5, 0.875, 0.5, 0.875, 0.75, 0.625, 0.75])
me_cube_023.materials.append(mat_material_051)
me_cube_023.materials.append(mat_material_052)
me_cube_023.materials.append(mat_material_055)
me_cube_023.use_remesh_fix_poles = True
me_cube_023.use_remesh_preserve_attributes = False
me_cube_023.update()
me_cylinder_001 = bpy.data.meshes.new('Cylinder.001')
me_cylinder_001.from_pydata([(1.353, -1.253, 0.3445), (1.428, -1.266, 0.6265), (1.379, -1.261, 0.3371), (1.455, -1.274, 0.6191), (1.403, -1.275, 0.3301), (1.479, -1.288, 0.6121), (1.424, -1.294, 0.3236), (1.5, -1.306, 0.6056), (1.441, -1.316, 0.3181), (1.517, -1.329, 0.6001), (1.454, -1.341, 0.3136), (1.529, -1.354, 0.5956), (1.461, -1.369, 0.3103), (1.537, -1.382, 0.5923), (1.463, -1.397, 0.3085), (1.539, -1.41, 0.5905), (1.46, -1.426, 0.3081), (1.535, -1.439, 0.5901), (1.452, -1.453, 0.3091), (1.527, -1.466, 0.5911), (1.438, -1.478, 0.3116), (1.513, -1.491, 0.5936), (1.42, -1.5, 0.3154), (1.495, -1.513, 0.5974), (1.398, -1.518, 0.3204), (1.473, -1.531, 0.6024), (1.373, -1.531, 0.3264), (1.449, -1.544, 0.6084), (1.347, -1.539, 0.3332), (1.422, -1.552, 0.6152), (1.319, -1.542, 0.3404), (1.394, -1.554, 0.6224), (1.292, -1.539, 0.3479), (1.367, -1.551, 0.6299), (1.265, -1.53, 0.3553), (1.341, -1.543, 0.6373), (1.241, -1.516, 0.3623), (1.317, -1.529, 0.6443), (1.22, -1.498, 0.3688), (1.296, -1.511, 0.6508), (1.203, -1.475, 0.3743), (1.278, -1.488, 0.6563), (1.191, -1.45, 0.3788), (1.266, -1.463, 0.6608), (1.183, -1.423, 0.3821), (1.259, -1.435, 0.6641), (1.181, -1.394, 0.3839), (1.256, -1.407, 0.6659), (1.185, -1.366, 0.3843), (1.26, -1.379, 0.6663), (1.193, -1.338, 0.3833), (1.268, -1.351, 0.6653), (1.207, -1.313, 0.3808), (1.282, -1.326, 0.6628), (1.225, -1.291, 0.377), (1.3, -1.304, 0.659), (1.247, -1.273, 0.372), (1.322, -1.286, 0.654), (1.271, -1.26, 0.366), (1.347, -1.273, 0.648), (1.298, -1.252, 0.3592), (1.373, -1.265, 0.6412), (1.326, -1.25, 0.352), (1.401, -1.263, 0.634), (1.277, -1.608, 0.3487), (1.352, -1.62, 0.6307), (1.303, -1.616, 0.3413), (1.378, -1.629, 0.6233), (1.327, -1.63, 0.3342), (1.402, -1.643, 0.6162), (1.348, -1.648, 0.3278), (1.423, -1.661, 0.6098), (1.365, -1.671, 0.3222), (1.441, -1.683, 0.6042), (1.378, -1.696, 0.3177), (1.453, -1.709, 0.5997), (1.385, -1.723, 0.3145), (1.46, -1.736, 0.5965), (1.387, -1.752, 0.3126), (1.463, -1.765, 0.5947), (1.384, -1.78, 0.3122), (1.459, -1.793, 0.5942), (1.375, -1.808, 0.3133), (1.451, -1.821, 0.5953), (1.362, -1.833, 0.3158), (1.437, -1.846, 0.5978), (1.344, -1.855, 0.3196), (1.419, -1.868, 0.6016), (1.322, -1.873, 0.3246), (1.397, -1.885, 0.6066), (1.297, -1.886, 0.3306), (1.372, -1.899, 0.6126), (1.271, -1.894, 0.3373), (1.346, -1.907, 0.6193), (1.243, -1.896, 0.3446), (1.318, -1.909, 0.6266), (1.216, -1.893, 0.352), (1.291, -1.906, 0.634), (1.189, -1.885, 0.3594), (1.264, -1.897, 0.6414), (1.165, -1.871, 0.3665), (1.24, -1.884, 0.6485), (1.144, -1.852, 0.3729), (1.219, -1.865, 0.6549), (1.127, -1.83, 0.3785), (1.202, -1.843, 0.6605), (1.115, -1.805, 0.383), (1.19, -1.818, 0.665), (1.107, -1.777, 0.3862), (1.182, -1.79, 0.6682), (1.105, -1.749, 0.3881), (1.18, -1.762, 0.6701), (1.108, -1.72, 0.3885), (1.184, -1.733, 0.6705), (1.117, -1.693, 0.3874), (1.192, -1.706, 0.6694), (1.131, -1.668, 0.3849), (1.206, -1.681, 0.6669), (1.149, -1.646, 0.3811), (1.224, -1.659, 0.6631), (1.17, -1.628, 0.3761), (1.246, -1.641, 0.6581), (1.195, -1.615, 0.3701), (1.27, -1.628, 0.6522), (1.222, -1.607, 0.3634), (1.297, -1.62, 0.6454), (1.249, -1.604, 0.3562), (1.325, -1.617, 0.6382)], [], [(0, 1, 3, 2), (2, 3, 5, 4), (4, 5, 7, 6), (6, 7, 9, 8), (8, 9, 11, 10), (10, 11, 13, 12), (12, 13, 15, 14), (14, 15, 17, 16), (16, 17, 19, 18), (18, 19, 21, 20), (20, 21, 23, 22), (22, 23, 25, 24), (24, 25, 27, 26), (26, 27, 29, 28), (28, 29, 31, 30), (30, 31, 33, 32), (32, 33, 35, 34), (34, 35, 37, 36), (36, 37, 39, 38), (38, 39, 41, 40), (40, 41, 43, 42), (42, 43, 45, 44), (44, 45, 47, 46), (46, 47, 49, 48), (48, 49, 51, 50), (50, 51, 53, 52), (52, 53, 55, 54), (54, 55, 57, 56), (56, 57, 59, 58), (58, 59, 61, 60), (3, 1, 63, 61, 59, 57, 55, 53, 51, 49, 47, 45, 43, 41, 39, 37, 35, 33, 31, 29, 27, 25, 23, 21, 19, 17, 15, 13, 11, 9, 7, 5), (60, 61, 63, 62), (62, 63, 1, 0), (0, 2, 4, 6, 8, 10, 12, 14, 16, 18, 20, 22, 24, 26, 28, 30, 32, 34, 36, 38, 40, 42, 44, 46, 48, 50, 52, 54, 56, 58, 60, 62), (64, 65, 67, 66), (66, 67, 69, 68), (68, 69, 71, 70), (70, 71, 73, 72), (72, 73, 75, 74), (74, 75, 77, 76), (76, 77, 79, 78), (78, 79, 81, 80), (80, 81, 83, 82), (82, 83, 85, 84), (84, 85, 87, 86), (86, 87, 89, 88), (88, 89, 91, 90), (90, 91, 93, 92), (92, 93, 95, 94), (94, 95, 97, 96), (96, 97, 99, 98), (98, 99, 101, 100), (100, 101, 103, 102), (102, 103, 105, 104), (104, 105, 107, 106), (106, 107, 109, 108), (108, 109, 111, 110), (110, 111, 113, 112), (112, 113, 115, 114), (114, 115, 117, 116), (116, 117, 119, 118), (118, 119, 121, 120), (120, 121, 123, 122), (122, 123, 125, 124), (67, 65, 127, 125, 123, 121, 119, 117, 115, 113, 111, 109, 107, 105, 103, 101, 99, 97, 95, 93, 91, 89, 87, 85, 83, 81, 79, 77, 75, 73, 71, 69), (124, 125, 127, 126), (126, 127, 65, 64), (64, 66, 68, 70, 72, 74, 76, 78, 80, 82, 84, 86, 88, 90, 92, 94, 96, 98, 100, 102, 104, 106, 108, 110, 112, 114, 116, 118, 120, 122, 124, 126)])
me_cylinder_001.polygons.foreach_set('use_smooth', [True] * 68)
_uv = me_cylinder_001.uv_layers.new(name='UVMap')
_uv.uv.foreach_set('vector', [1.0, 0.5, 1.0, 1.0, 0.9688, 1.0, 0.9688, 0.5, 0.9688, 0.5, 0.9688, 1.0, 0.9375, 1.0, 0.9375, 0.5, 0.9375, 0.5, 0.9375, 1.0, 0.9062, 1.0, 0.9062, 0.5, 0.9062, 0.5, 0.9062, 1.0, 0.875, 1.0, 0.875, 0.5, 0.875, 0.5, 0.875, 1.0, 0.8438, 1.0, 0.8438, 0.5, 0.8438, 0.5, 0.8438, 1.0, 0.8125, 1.0, 0.8125, 0.5, 0.8125, 0.5, 0.8125, 1.0, 0.7812, 1.0, 0.7812, 0.5, 0.7812, 0.5, 0.7812, 1.0, 0.75, 1.0, 0.75, 0.5, 0.75, 0.5, 0.75, 1.0, 0.7188, 1.0, 0.7188, 0.5, 0.7188, 0.5, 0.7188, 1.0, 0.6875, 1.0, 0.6875, 0.5, 0.6875, 0.5, 0.6875, 1.0, 0.6562, 1.0, 0.6562, 0.5, 0.6562, 0.5, 0.6562, 1.0, 0.625, 1.0, 0.625, 0.5, 0.625, 0.5, 0.625, 1.0, 0.5938, 1.0, 0.5938, 0.5, 0.5938, 0.5, 0.5938, 1.0, 0.5625, 1.0, 0.5625, 0.5, 0.5625, 0.5, 0.5625, 1.0, 0.5312, 1.0, 0.5312, 0.5, 0.5312, 0.5, 0.5312, 1.0, 0.5, 1.0, 0.5, 0.5, 0.5, 0.5, 0.5, 1.0, 0.4688, 1.0, 0.4688, 0.5, 0.4688, 0.5, 0.4688, 1.0, 0.4375, 1.0, 0.4375, 0.5, 0.4375, 0.5, 0.4375, 1.0, 0.4062, 1.0, 0.4062, 0.5, 0.4062, 0.5, 0.4062, 1.0, 0.375, 1.0, 0.375, 0.5, 0.375, 0.5, 0.375, 1.0, 0.3438, 1.0, 0.3438, 0.5, 0.3438, 0.5, 0.3438, 1.0, 0.3125, 1.0, 0.3125, 0.5, 0.3125, 0.5, 0.3125, 1.0, 0.2812, 1.0, 0.2812, 0.5, 0.2812, 0.5, 0.2812, 1.0, 0.25, 1.0, 0.25, 0.5, 0.25, 0.5, 0.25, 1.0, 0.2188, 1.0, 0.2188, 0.5, 0.2188, 0.5, 0.2188, 1.0, 0.1875, 1.0, 0.1875, 0.5, 0.1875, 0.5, 0.1875, 1.0, 0.1562, 1.0, 0.1562, 0.5, 0.1562, 0.5, 0.1562, 1.0, 0.125, 1.0, 0.125, 0.5, 0.125, 0.5, 0.125, 1.0, 0.09375, 1.0, 0.09375, 0.5, 0.09375, 0.5, 0.09375, 1.0, 0.0625, 1.0, 0.0625, 0.5, 0.2968, 0.4854, 0.25, 0.49, 0.2032, 0.4854, 0.1582, 0.4717, 0.1167, 0.4496, 0.08029, 0.4197, 0.05045, 0.3833, 0.02827, 0.3418, 0.01461, 0.2968, 0.01, 0.25, 0.01461, 0.2032, 0.02827, 0.1582, 0.05045, 0.1167, 0.08029, 0.08029, 0.1167, 0.05045, 0.1582, 0.02827, 0.2032, 0.01461, 0.25, 0.01, 0.2968, 0.01461, 0.3418, 0.02827, 0.3833, 0.05045, 0.4197, 0.08029, 0.4496, 0.1167, 0.4717, 0.1582, 0.4854, 0.2032, 0.49, 0.25, 0.4854, 0.2968, 0.4717, 0.3418, 0.4496, 0.3833, 0.4197, 0.4197, 0.3833, 0.4496, 0.3418, 0.4717, 0.0625, 0.5, 0.0625, 1.0, 0.03125, 1.0, 0.03125, 0.5, 0.03125, 0.5, 0.03125, 1.0, 0.0, 1.0, 0.0, 0.5, 0.75, 0.49, 0.7968, 0.4854, 0.8418, 0.4717, 0.8833, 0.4496, 0.9197, 0.4197, 0.9496, 0.3833, 0.9717, 0.3418, 0.9854, 0.2968, 0.99, 0.25, 0.9854, 0.2032, 0.9717, 0.1582, 0.9496, 0.1167, 0.9197, 0.08029, 0.8833, 0.05045, 0.8418, 0.02827, 0.7968, 0.01461, 0.75, 0.01, 0.7032, 0.01461, 0.6582, 0.02827, 0.6167, 0.05045, 0.5803, 0.08029, 0.5504, 0.1167, 0.5283, 0.1582, 0.5146, 0.2032, 0.51, 0.25, 0.5146, 0.2968, 0.5283, 0.3418, 0.5504, 0.3833, 0.5803, 0.4197, 0.6167, 0.4496, 0.6582, 0.4717, 0.7032, 0.4854, 1.0, 0.5, 1.0, 1.0, 0.9688, 1.0, 0.9688, 0.5, 0.9688, 0.5, 0.9688, 1.0, 0.9375, 1.0, 0.9375, 0.5, 0.9375, 0.5, 0.9375, 1.0, 0.9062, 1.0, 0.9062, 0.5, 0.9062, 0.5, 0.9062, 1.0, 0.875, 1.0, 0.875, 0.5, 0.875, 0.5, 0.875, 1.0, 0.8438, 1.0, 0.8438, 0.5, 0.8438, 0.5, 0.8438, 1.0, 0.8125, 1.0, 0.8125, 0.5, 0.8125, 0.5, 0.8125, 1.0, 0.7812, 1.0, 0.7812, 0.5, 0.7812, 0.5, 0.7812, 1.0, 0.75, 1.0, 0.75, 0.5, 0.75, 0.5, 0.75, 1.0, 0.7188, 1.0, 0.7188, 0.5, 0.7188, 0.5, 0.7188, 1.0, 0.6875, 1.0, 0.6875, 0.5, 0.6875, 0.5, 0.6875, 1.0, 0.6562, 1.0, 0.6562, 0.5, 0.6562, 0.5, 0.6562, 1.0, 0.625, 1.0, 0.625, 0.5, 0.625, 0.5, 0.625, 1.0, 0.5938, 1.0, 0.5938, 0.5, 0.5938, 0.5, 0.5938, 1.0, 0.5625, 1.0, 0.5625, 0.5, 0.5625, 0.5, 0.5625, 1.0, 0.5312, 1.0, 0.5312, 0.5, 0.5312, 0.5, 0.5312, 1.0, 0.5, 1.0, 0.5, 0.5, 0.5, 0.5, 0.5, 1.0, 0.4688, 1.0, 0.4688, 0.5, 0.4688, 0.5, 0.4688, 1.0, 0.4375, 1.0, 0.4375, 0.5, 0.4375, 0.5, 0.4375, 1.0, 0.4062, 1.0, 0.4062, 0.5, 0.4062, 0.5, 0.4062, 1.0, 0.375, 1.0, 0.375, 0.5, 0.375, 0.5, 0.375, 1.0, 0.3438, 1.0, 0.3438, 0.5, 0.3438, 0.5, 0.3438, 1.0, 0.3125, 1.0, 0.3125, 0.5, 0.3125, 0.5, 0.3125, 1.0, 0.2812, 1.0, 0.2812, 0.5, 0.2812, 0.5, 0.2812, 1.0, 0.25, 1.0, 0.25, 0.5, 0.25, 0.5, 0.25, 1.0, 0.2188, 1.0, 0.2188, 0.5, 0.2188, 0.5, 0.2188, 1.0, 0.1875, 1.0, 0.1875, 0.5, 0.1875, 0.5, 0.1875, 1.0, 0.1562, 1.0, 0.1562, 0.5, 0.1562, 0.5, 0.1562, 1.0, 0.125, 1.0, 0.125, 0.5, 0.125, 0.5, 0.125, 1.0, 0.09375, 1.0, 0.09375, 0.5, 0.09375, 0.5, 0.09375, 1.0, 0.0625, 1.0, 0.0625, 0.5, 0.2968, 0.4854, 0.25, 0.49, 0.2032, 0.4854, 0.1582, 0.4717, 0.1167, 0.4496, 0.08029, 0.4197, 0.05045, 0.3833, 0.02827, 0.3418, 0.01461, 0.2968, 0.01, 0.25, 0.01461, 0.2032, 0.02827, 0.1582, 0.05045, 0.1167, 0.08029, 0.08029, 0.1167, 0.05045, 0.1582, 0.02827, 0.2032, 0.01461, 0.25, 0.01, 0.2968, 0.01461, 0.3418, 0.02827, 0.3833, 0.05045, 0.4197, 0.08029, 0.4496, 0.1167, 0.4717, 0.1582, 0.4854, 0.2032, 0.49, 0.25, 0.4854, 0.2968, 0.4717, 0.3418, 0.4496, 0.3833, 0.4197, 0.4197, 0.3833, 0.4496, 0.3418, 0.4717, 0.0625, 0.5, 0.0625, 1.0, 0.03125, 1.0, 0.03125, 0.5, 0.03125, 0.5, 0.03125, 1.0, 0.0, 1.0, 0.0, 0.5, 0.75, 0.49, 0.7968, 0.4854, 0.8418, 0.4717, 0.8833, 0.4496, 0.9197, 0.4197, 0.9496, 0.3833, 0.9717, 0.3418, 0.9854, 0.2968, 0.99, 0.25, 0.9854, 0.2032, 0.9717, 0.1582, 0.9496, 0.1167, 0.9197, 0.08029, 0.8833, 0.05045, 0.8418, 0.02827, 0.7968, 0.01461, 0.75, 0.01, 0.7032, 0.01461, 0.6582, 0.02827, 0.6167, 0.05045, 0.5803, 0.08029, 0.5504, 0.1167, 0.5283, 0.1582, 0.5146, 0.2032, 0.51, 0.25, 0.5146, 0.2968, 0.5283, 0.3418, 0.5504, 0.3833, 0.5803, 0.4197, 0.6167, 0.4496, 0.6582, 0.4717, 0.7032, 0.4854])
me_cylinder_001.materials.append(mat_material_057)
me_cylinder_001.use_remesh_fix_poles = True
me_cylinder_001.use_remesh_preserve_attributes = False
me_cylinder_001.update()
me_cube_024 = bpy.data.meshes.new('Cube.024')
me_cube_024.from_pydata([(0.5771, -3.668, 0.2813), (0.725, -3.668, 0.233), (0.725, -4.695, 0.233), (0.5771, -4.695, 0.2813), (0.8669, -4.175, 0.7445), (0.749, -3.766, 0.3067), (0.8669, -4.645, 0.7445), (0.749, -4.696, 0.3067), (0.7641, -4.175, 0.778), (0.6012, -3.766, 0.355), (0.7641, -4.645, 0.778), (0.6012, -4.696, 0.355)], [], [(9, 5, 1, 0), (11, 9, 0, 3), (5, 7, 2, 1), (0, 1, 2, 3), (4, 8, 10, 6), (7, 11, 3, 2), (7, 6, 10, 11), (5, 4, 6, 7), (9, 8, 4, 5), (11, 10, 8, 9)])
_uv = me_cube_024.uv_layers.new(name='UVMap')
_uv.uv.foreach_set('vector', [0.125, 0.5, 0.125, 0.75, 0.125, 0.75, 0.125, 0.5, 0.625, 0.5, 0.625, 0.75, 0.625, 0.75, 0.625, 0.5, 0.375, 0.75, 0.375, 1.0, 0.375, 1.0, 0.375, 0.75, 0.375, 0.25, 0.625, 0.25, 0.625, 0.5, 0.375, 0.5, 0.375, 0.0, 0.625, 0.0, 0.625, 0.25, 0.375, 0.25, 0.375, 0.5, 0.375, 0.75, 0.375, 0.75, 0.375, 0.5, 0.375, 0.5, 0.625, 0.5, 0.625, 0.75, 0.375, 0.75, 0.375, 0.75, 0.625, 0.75, 0.625, 1.0, 0.375, 1.0, 0.125, 0.5, 0.375, 0.5, 0.375, 0.75, 0.125, 0.75, 0.625, 0.5, 0.875, 0.5, 0.875, 0.75, 0.625, 0.75])
me_cube_024.materials.append(mat_material_057)
me_cube_024.use_remesh_fix_poles = True
me_cube_024.use_remesh_preserve_attributes = False
me_cube_024.update()

# ---- objects
ob_camera = bpy.data.objects.new('Camera', cam_camera_001)
ob_camera_001 = bpy.data.objects.new('Camera.001', cam_camera_002)
ob_ambient_sun = bpy.data.objects.new('Ambient Sun', light_sun_001)
ob_top_down_sun = bpy.data.objects.new('Top Down Sun', light_sun_003)
ob_thumbnail_sun = bpy.data.objects.new('Thumbnail Sun', light_sun_002)
ob_cube = bpy.data.objects.new('Cube', me_cube_003)
ob_cube_001 = bpy.data.objects.new('Cube.001', me_cube_014)
ob_cube_002 = bpy.data.objects.new('Cube.002', me_cube_016)
ob_cube_003 = bpy.data.objects.new('Cube.003', me_cube_018)
ob_cube_004 = bpy.data.objects.new('Cube.004', me_cube_019)
ob_cube_005 = bpy.data.objects.new('Cube.005', me_cube_020)
ob_cube_006 = bpy.data.objects.new('Cube.006', me_cube_021)
ob_empty = bpy.data.objects.new('Empty', None)
ob_cube_007 = bpy.data.objects.new('Cube.007', me_cube_022)
ob_cube_008 = bpy.data.objects.new('Cube.008', me_cube_023)
ob_cylinder = bpy.data.objects.new('Cylinder', me_cylinder_001)
ob_cube_009 = bpy.data.objects.new('Cube.009', me_cube_024)

# ---- transforms, parenting, visibility, modifiers, constraints
ob_camera.location = (0.0, -1.507, 10.73)
ob_camera.lineart.crease_threshold = 0.0
ob_camera_001.location = (9.525, 15.01, 13.5)
ob_camera_001.rotation_euler = (0.9599, 0.0, 2.618)
ob_camera_001.lineart.crease_threshold = 0.0
ob_ambient_sun.location = (-24.82, 2.244, 8.0)
ob_ambient_sun.rotation_euler = (-0.08176, -0.6608, 0.07483)
ob_top_down_sun.location = (22.67, 13.0, 18.0)
ob_top_down_sun.rotation_euler = (2.079e-08, 1.134, 0.8727)
ob_top_down_sun.lineart.crease_threshold = 0.0
ob_thumbnail_sun.location = (15.0, 13.0, 18.0)
ob_thumbnail_sun.rotation_euler = (-0.02907, 0.8607, 0.04537)
ob_thumbnail_sun.hide_render = True
ob_thumbnail_sun.lineart.crease_threshold = 0.0
ob_cube.location = (0.0, 0.0, 0.0)
_m = ob_cube.modifiers.new('Bevel', 'BEVEL')
_m = ob_cube.modifiers.new('Bevel.001', 'BEVEL')
_m.width = 0.02
_m.width_pct = 0.02
_m.segments = 3
_m = ob_cube.modifiers.new('Auto Smooth', 'NODES')
_m.node_group = ng_auto_smooth
_gi = [s.identifier for s in ng_auto_smooth.interface.items_tree if s.item_type == 'SOCKET' and s.in_out == 'INPUT']
_m[_gi[1]] = 0.5236  # Angle
ob_cube_001.location = (0.0, 0.0, 0.0)
_m = ob_cube_001.modifiers.new('Subdivision', 'SUBSURF')
_m.levels = 3
_m.render_levels = 4
ob_cube_002.location = (0.0, 0.0, 0.0)
_m = ob_cube_002.modifiers.new('Bevel', 'BEVEL')
_m.width = 0.07
_m.width_pct = 0.07
_m = ob_cube_002.modifiers.new('Bevel.001', 'BEVEL')
_m.width = 0.02
_m.width_pct = 0.02
_m = ob_cube_002.modifiers.new('Mirror', 'MIRROR')
ob_cube_003.location = (0.0, 0.0, 0.0)
_m = ob_cube_003.modifiers.new('Bevel', 'BEVEL')
_m.width = 0.02
_m.width_pct = 0.02
_m = ob_cube_003.modifiers.new('Auto Smooth', 'NODES')
_m.node_group = ng_auto_smooth
_gi = [s.identifier for s in ng_auto_smooth.interface.items_tree if s.item_type == 'SOCKET' and s.in_out == 'INPUT']
_m[_gi[1]] = 0.5236  # Angle
ob_cube_004.location = (0.0, 0.0, 0.0)
_m = ob_cube_004.modifiers.new('Mirror', 'MIRROR')
_m = ob_cube_004.modifiers.new('Bevel', 'BEVEL')
_m.width = 0.03
_m.width_pct = 0.03
_m.segments = 3
ob_cube_005.location = (0.0, 0.0, 0.0)
_m = ob_cube_005.modifiers.new('Mirror', 'MIRROR')
_m = ob_cube_005.modifiers.new('Bevel', 'BEVEL')
_m.segments = 3
ob_cube_006.location = (0.8732, -0.2969, 1.377)
ob_cube_006.rotation_euler = (0.0, 0.1562, 0.6109)
_m = ob_cube_006.modifiers.new('Mirror', 'MIRROR')
_m.use_axis = (True, True, False)
_m.mirror_object = ob_empty
_m = ob_cube_006.modifiers.new('Bevel', 'BEVEL')
_m.width = 0.04
_m.width_pct = 0.04
_m.segments = 3
ob_empty.location = (0.0, -1.498, 0.0)
ob_cube_007.location = (0.0, 0.0, 0.0)
_m = ob_cube_007.modifiers.new('Bevel', 'BEVEL')
_m.width = 0.03
_m.width_pct = 0.03
_m = ob_cube_007.modifiers.new('Subdivision', 'SUBSURF')
_m.levels = 3
_m.render_levels = 4
ob_cube_008.location = (0.0, 0.0, 0.0)
_m = ob_cube_008.modifiers.new('Bevel', 'BEVEL')
_m.width = 0.03
_m.width_pct = 0.03
_m = ob_cube_008.modifiers.new('Subdivision', 'SUBSURF')
_m.levels = 3
_m.render_levels = 4
_m = ob_cube_008.modifiers.new('Mirror', 'MIRROR')
ob_cylinder.location = (0.0, 0.0, 0.0)
_m = ob_cylinder.modifiers.new('Mirror', 'MIRROR')
_m = ob_cylinder.modifiers.new('Bevel', 'BEVEL')
_m.width = 0.05
_m.width_pct = 0.05
_m.segments = 3
_m = ob_cylinder.modifiers.new('Auto Smooth', 'NODES')
_m.node_group = ng_auto_smooth
_gi = [s.identifier for s in ng_auto_smooth.interface.items_tree if s.item_type == 'SOCKET' and s.in_out == 'INPUT']
_m[_gi[1]] = 0.5236  # Angle
ob_cube_009.location = (0.0, 0.0, 0.0)
_m = ob_cube_009.modifiers.new('Bevel', 'BEVEL')
_m.width = 0.03
_m.width_pct = 0.03
_m = ob_cube_009.modifiers.new('Subdivision', 'SUBSURF')
_m.levels = 3
_m.render_levels = 4
_m = ob_cube_009.modifiers.new('Mirror', 'MIRROR')

# ---- collection membership
col_collection.objects.link(ob_camera)
col_collection.objects.link(ob_camera_001)
col_collection.objects.link(ob_ambient_sun)
col_collection.objects.link(ob_top_down_sun)
col_collection.objects.link(ob_thumbnail_sun)
col_collection.objects.link(ob_cube)
col_collection.objects.link(ob_cube_001)
col_collection.objects.link(ob_cube_002)
col_collection.objects.link(ob_cube_003)
col_collection.objects.link(ob_cube_004)
col_collection.objects.link(ob_cube_005)
col_collection.objects.link(ob_cube_006)
col_collection.objects.link(ob_empty)
col_collection.objects.link(ob_cube_007)
col_collection.objects.link(ob_cube_008)
col_collection.objects.link(ob_cylinder)
col_collection.objects.link(ob_cube_009)

# ---- scene / render settings (as saved in the file)
scene.camera = ob_camera
scene.frame_start = 1; scene.frame_end = 250; scene.frame_set(2)
scene.render.engine = 'CYCLES'
scene.render.resolution_x = 1000
scene.render.resolution_y = 1000
scene.render.film_transparent = True
scene.cycles.samples = 64
scene.cycles.sampling_pattern = 'TABULATED_SOBOL'
scene.cycles.use_adaptive_sampling = False
scene.cycles.use_light_tree = False
scene.view_settings.view_transform = 'Filmic'
bpy.context.view_layer.update()
